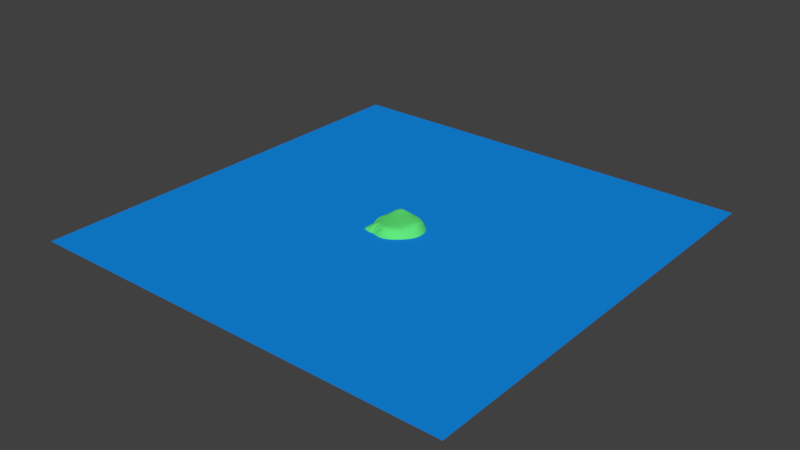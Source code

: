 # Source: Shinobi_Island.blend  (saved by Blender 2.78.0; exported with 4.5.12 LTS)
import bpy
from mathutils import Matrix  # noqa: F401  (used for matrix-valued properties, if any)

bpy.ops.wm.read_factory_settings(use_empty=True)
scene = bpy.context.scene
scene.name = 'Scene'

# ---- collections
col_collection_1 = bpy.data.collections.new('Collection 1'); scene.collection.children.link(col_collection_1)

# ---- materials (node trees are filled in below, after node groups)
mat_material_004 = bpy.data.materials.new('Material.004')
mat_material_004.alpha_threshold = 0.0
mat_material_004.use_transparent_shadow = False
mat_material_004.diffuse_color = (0.00645, 0.2613, 0.8, 1.0)
mat_material_004.roughness = 0.5
mat_material_002 = bpy.data.materials.new('Material.002')
mat_material_002.alpha_threshold = 0.0
mat_material_002.use_transparent_shadow = False
mat_material_002.diffuse_color = (0.1189, 0.8, 0.1911, 1.0)
mat_material_002.specular_color = (0.03668, 0.4971, 1.0)
mat_material_002.roughness = 0.5
mat_material_003 = bpy.data.materials.new('Material.003')
mat_material_003.alpha_threshold = 0.0
mat_material_003.use_transparent_shadow = False
mat_material_003.diffuse_color = (0.8, 0.0, 0.03329, 1.0)
mat_material_003.roughness = 0.5

# ---- material node trees

# ---- world
world_world = bpy.data.worlds.new('World'); scene.world = world_world
world_world.color = (0.05088, 0.05088, 0.05088)
world_world.use_sun_shadow = False
world_world.sun_shadow_jitter_overblur = 0.0
world_world.cycles.sampling_method = 'MANUAL'

# ---- meshes
me_plane_001 = bpy.data.meshes.new('Plane.001')
me_plane_001.from_pydata([(-500.0, -500.0, 0.0), (500.0, -500.0, 0.0), (-500.0, 500.0, 0.0), (500.0, 500.0, 0.0)], [], [(0, 1, 3, 2)])
me_plane_001.materials.append(mat_material_004)
me_plane_001.use_remesh_preserve_volume = False
me_plane_001.use_remesh_preserve_attributes = False
me_plane_001.use_mirror_vertex_groups = False
me_plane_001.update()
me_grid_001 = bpy.data.meshes.new('Grid.001')
me_grid_001.from_pydata([(-70.0, -70.0, 0.02199), (-62.63, -70.0, 0.6141), (-55.26, -70.0, 2.345), (-47.89, -70.0, 4.382), (-40.53, -70.0, 4.75), (-33.16, -70.0, 3.243), (-25.79, -70.0, 1.797), (-18.42, -70.0, 2.041), (-11.05, -70.0, 3.338), (-3.684, -70.0, 3.941), (3.684, -70.0, 3.246), (11.05, -70.0, 1.874), (18.42, -70.0, 0.6601), (25.79, -70.0, 0.1018), (33.16, -70.0, 0.0008764), (40.53, -70.0, 0.0), (47.89, -70.0, 0.0), (55.26, -70.0, 0.0), (62.63, -70.0, 0.0), (70.0, -70.0, 0.0), (-70.0, -62.63, 0.3411), (-62.63, -62.63, 2.262), (-55.26, -62.63, 6.364), (-47.89, -62.63, 8.902), (-40.53, -62.63, 9.378), (-33.16, -62.63, 8.695), (-25.79, -62.63, 7.19), (-18.42, -62.63, 8.534), (-11.05, -62.63, 11.46), (-3.684, -62.63, 13.45), (3.684, -62.63, 13.13), (11.05, -62.63, 9.555), (18.42, -62.63, 4.896), (25.79, -62.63, 1.848), (33.16, -62.63, 0.4568), (40.53, -62.63, 0.04282), (47.89, -62.63, 0.0), (55.26, -62.63, 0.0), (62.63, -62.63, 0.0), (70.0, -62.63, 0.0), (-70.0, -55.26, 1.039), (-62.63, -55.26, 4.46), (-55.26, -55.26, 10.39), (-47.89, -55.26, 13.41), (-40.53, -55.26, 14.85), (-33.16, -55.26, 16.31), (-25.79, -55.26, 16.0), (-18.42, -55.26, 18.12), (-11.05, -55.26, 22.53), (-3.684, -55.26, 25.53), (3.684, -55.26, 25.4), (11.05, -55.26, 22.62), (18.42, -55.26, 16.37), (25.79, -55.26, 8.6), (33.16, -55.26, 3.401), (40.53, -55.26, 0.935), (47.89, -55.26, 0.08222), (55.26, -55.26, 0.0), (62.63, -55.26, 0.0), (70.0, -55.26, 0.0), (-70.0, -47.89, 1.774), (-62.63, -47.89, 6.177), (-55.26, -47.89, 12.84), (-47.89, -47.89, 16.89), (-40.53, -47.89, 20.46), (-33.16, -47.89, 24.31), (-25.79, -47.89, 24.81), (-18.42, -47.89, 27.7), (-11.05, -47.89, 30.02), (-3.684, -47.89, 31.33), (3.684, -47.89, 31.48), (11.05, -47.89, 30.29), (18.42, -47.89, 27.2), (25.79, -47.89, 19.89), (33.16, -47.89, 11.33), (40.53, -47.89, 4.507), (47.89, -47.89, 1.089), (55.26, -47.89, 0.05764), (62.63, -47.89, 0.0), (70.0, -47.89, 0.0), (-70.0, -40.53, 2.28), (-62.63, -40.53, 6.68), (-55.26, -40.53, 12.38), (-47.89, -40.53, 18.28), (-40.53, -40.53, 23.08), (-33.16, -40.53, 27.47), (-25.79, -40.53, 29.36), (-18.42, -40.53, 30.48), (-11.05, -40.53, 31.53), (-3.684, -40.53, 32.27), (3.684, -40.53, 32.52), (11.05, -40.53, 32.2), (18.42, -40.53, 31.28), (25.79, -40.53, 28.97), (33.16, -40.53, 20.9), (40.53, -40.53, 12.27), (47.89, -40.53, 4.445), (55.26, -40.53, 0.8361), (62.63, -40.53, 0.02224), (70.0, -40.53, 0.0), (-70.0, -33.16, 2.307), (-62.63, -33.16, 6.334), (-55.26, -33.16, 11.0), (-47.89, -33.16, 15.93), (-40.53, -33.16, 22.2), (-33.16, -33.16, 27.88), (-25.79, -33.16, 29.95), (-18.42, -33.16, 31.07), (-11.05, -33.16, 31.89), (-3.684, -33.16, 32.47), (3.684, -33.16, 32.75), (11.05, -33.16, 32.69), (18.42, -33.16, 32.26), (25.79, -33.16, 31.23), (33.16, -33.16, 28.59), (40.53, -33.16, 19.91), (47.89, -33.16, 11.12), (55.26, -33.16, 3.327), (62.63, -33.16, 0.4274), (70.0, -33.16, 0.001191), (-70.0, -25.79, 1.702), (-62.63, -25.79, 5.331), (-55.26, -25.79, 9.892), (-47.89, -25.79, 16.11), (-40.53, -25.79, 24.71), (-33.16, -25.79, 28.3), (-25.79, -25.79, 30.14), (-18.42, -25.79, 31.27), (-11.05, -25.79, 32.06), (-3.684, -25.79, 32.6), (3.684, -25.79, 32.9), (11.05, -25.79, 32.95), (18.42, -25.79, 32.73), (25.79, -25.79, 32.11), (33.16, -25.79, 30.63), (40.53, -25.79, 26.12), (47.89, -25.79, 17.52), (55.26, -25.79, 7.98), (62.63, -25.79, 1.704), (70.0, -25.79, 0.08859), (-70.0, -18.42, 1.145), (-62.63, -18.42, 5.209), (-55.26, -18.42, 11.7), (-47.89, -18.42, 22.67), (-40.53, -18.42, 26.85), (-33.16, -18.42, 29.03), (-25.79, -18.42, 30.48), (-18.42, -18.42, 31.52), (-11.05, -18.42, 32.28), (-3.684, -18.42, 32.81), (3.684, -18.42, 33.12), (11.05, -18.42, 33.23), (18.42, -18.42, 33.15), (25.79, -18.42, 32.81), (33.16, -18.42, 31.93), (40.53, -18.42, 29.62), (47.89, -18.42, 22.13), (55.26, -18.42, 13.01), (62.63, -18.42, 3.743), (70.0, -18.42, 0.3994), (-70.0, -11.05, 0.762), (-62.63, -11.05, 5.8), (-55.26, -11.05, 13.78), (-47.89, -11.05, 24.95), (-40.53, -11.05, 27.95), (-33.16, -11.05, 29.65), (-25.79, -11.05, 30.91), (-18.42, -11.05, 31.89), (-11.05, -11.05, 32.61), (-3.684, -11.05, 33.11), (3.684, -11.05, 33.42), (11.05, -11.05, 33.58), (18.42, -11.05, 33.61), (25.79, -11.05, 33.47), (33.16, -11.05, 33.01), (40.53, -11.05, 31.6), (47.89, -11.05, 25.85), (55.26, -11.05, 16.34), (62.63, -11.05, 5.741), (70.0, -11.05, 0.8199), (-70.0, -3.684, 0.465), (-62.63, -3.684, 5.962), (-55.26, -3.684, 13.93), (-47.89, -3.684, 24.85), (-40.53, -3.684, 28.2), (-33.16, -3.684, 30.07), (-25.79, -3.684, 31.4), (-18.42, -3.684, 32.36), (-11.05, -3.684, 33.04), (-3.684, -3.684, 33.49), (3.684, -3.684, 33.77), (11.05, -3.684, 33.95), (18.42, -3.684, 34.05), (25.79, -3.684, 34.09), (33.16, -3.684, 33.9), (40.53, -3.684, 32.98), (47.89, -3.684, 28.44), (55.26, -3.684, 17.74), (62.63, -3.684, 6.667), (70.0, -3.684, 1.008), (-70.0, 3.684, 0.2335), (-62.63, 3.684, 5.339), (-55.26, 3.684, 12.32), (-47.89, 3.684, 22.69), (-40.53, 3.684, 27.86), (-33.16, 3.684, 30.44), (-25.79, 3.684, 31.99), (-18.42, 3.684, 32.97), (-11.05, 3.684, 33.57), (-3.684, 3.684, 33.92), (3.684, 3.684, 34.12), (11.05, 3.684, 34.27), (18.42, 3.684, 34.41), (25.79, 3.684, 34.54), (33.16, 3.684, 34.5), (40.53, 3.684, 33.69), (47.89, 3.684, 29.13), (55.26, 3.684, 17.61), (62.63, 3.684, 5.862), (70.0, 3.684, 0.8332), (-70.0, 11.05, 0.07365), (-62.63, 11.05, 3.95), (-55.26, 11.05, 9.943), (-47.89, 11.05, 19.05), (-40.53, 11.05, 27.44), (-33.16, 11.05, 31.03), (-25.79, 11.05, 32.85), (-18.42, 11.05, 33.77), (-11.05, 11.05, 34.2), (-3.684, 11.05, 34.36), (3.684, 11.05, 34.41), (11.05, 11.05, 34.48), (18.42, 11.05, 34.59), (25.79, 11.05, 34.72), (33.16, 11.05, 34.61), (40.53, 11.05, 33.35), (47.89, 11.05, 27.48), (55.26, 11.05, 14.93), (62.63, 11.05, 3.864), (70.0, 11.05, 0.4282), (-70.0, 18.42, 0.006542), (-62.63, 18.42, 1.779), (-55.26, 18.42, 7.128), (-47.89, 18.42, 15.87), (-40.53, 18.42, 27.19), (-33.16, 18.42, 32.01), (-25.79, 18.42, 34.07), (-18.42, 18.42, 34.8), (-11.05, 18.42, 34.89), (-3.684, 18.42, 34.73), (3.684, 18.42, 34.54), (11.05, 18.42, 34.43), (18.42, 18.42, 34.41), (25.79, 18.42, 34.38), (33.16, 18.42, 33.89), (40.53, 18.42, 31.34), (47.89, 18.42, 23.26), (55.26, 18.42, 9.171), (62.63, 18.42, 1.774), (70.0, 18.42, 0.1059), (-70.0, 25.79, 0.0001334), (-62.63, 25.79, 0.3181), (-55.26, 25.79, 4.673), (-47.89, 25.79, 12.78), (-40.53, 25.79, 25.89), (-33.16, 25.79, 32.84), (-25.79, 25.79, 35.33), (-18.42, 25.79, 35.82), (-11.05, 25.79, 35.43), (-3.684, 25.79, 34.8), (3.684, 25.79, 34.25), (11.05, 25.79, 33.85), (18.42, 25.79, 33.51), (25.79, 25.79, 32.98), (33.16, 25.79, 31.17), (40.53, 25.79, 26.83), (47.89, 25.79, 13.98), (55.26, 25.79, 3.436), (62.63, 25.79, 0.4617), (70.0, 25.79, 0.0033), (-70.0, 33.16, 1.095e-05), (-62.63, 33.16, 0.262), (-55.26, 33.16, 2.909), (-47.89, 33.16, 10.01), (-40.53, 33.16, 21.59), (-33.16, 33.16, 30.43), (-25.79, 33.16, 34.8), (-18.42, 33.16, 35.69), (-11.05, 33.16, 34.9), (-3.684, 33.16, 33.78), (3.684, 33.16, 32.79), (11.05, 33.16, 31.93), (18.42, 33.16, 30.77), (25.79, 33.16, 28.75), (33.16, 33.16, 24.55), (40.53, 33.16, 14.58), (47.89, 33.16, 3.961), (55.26, 33.16, 0.7153), (62.63, 33.16, 0.03104), (70.0, 33.16, 0.0), (-70.0, 40.53, 2.003e-06), (-62.63, 40.53, 0.2807), (-55.26, 40.53, 2.091), (-47.89, 40.53, 6.699), (-40.53, 40.53, 14.04), (-33.16, 40.53, 23.05), (-25.79, 40.53, 28.09), (-18.42, 40.53, 29.8), (-11.05, 40.53, 29.75), (-3.684, 40.53, 28.73), (3.684, 40.53, 27.36), (11.05, 40.53, 25.63), (18.42, 40.53, 22.86), (25.79, 40.53, 19.71), (33.16, 40.53, 9.232), (40.53, 40.53, 2.568), (47.89, 40.53, 0.5163), (55.26, 40.53, 0.03166), (62.63, 40.53, 0.0), (70.0, 40.53, 0.0), (-70.0, 47.89, 6.239e-07), (-62.63, 47.89, 0.2257), (-55.26, 47.89, 1.362), (-47.89, 47.89, 4.085), (-40.53, 47.89, 8.307), (-33.16, 47.89, 13.21), (-25.79, 47.89, 17.46), (-18.42, 47.89, 19.34), (-11.05, 47.89, 19.29), (-3.684, 47.89, 18.15), (3.684, 47.89, 16.77), (11.05, 47.89, 15.02), (18.42, 47.89, 9.478), (25.79, 47.89, 2.722), (33.16, 47.89, 0.7874), (40.53, 47.89, 0.1297), (47.89, 47.89, 0.003213), (55.26, 47.89, 0.0), (62.63, 47.89, 0.0), (70.0, 47.89, 0.0), (-70.0, 55.26, 2.504e-07), (-62.63, 55.26, 0.1291), (-55.26, 55.26, 0.7243), (-47.89, 55.26, 2.107), (-40.53, 55.26, 4.153), (-33.16, 55.26, 6.222), (-25.79, 55.26, 7.451), (-18.42, 55.26, 7.769), (-11.05, 55.26, 7.411), (-3.684, 55.26, 5.203), (3.684, 55.26, 2.563), (11.05, 55.26, 0.8742), (18.42, 55.26, 0.2763), (25.79, 55.26, 0.06558), (33.16, 55.26, 0.002484), (40.53, 55.26, 0.0), (47.89, 55.26, 0.0), (55.26, 55.26, 0.0), (62.63, 55.26, 0.0), (70.0, 55.26, 0.0), (-70.0, 62.63, 1.019e-07), (-62.63, 62.63, 0.05808), (-55.26, 62.63, 0.3145), (-47.89, 62.63, 0.8893), (-40.53, 62.63, 1.686), (-33.16, 62.63, 2.345), (-25.79, 62.63, 2.386), (-18.42, 62.63, 1.571), (-11.05, 62.63, 0.6741), (-3.684, 62.63, 0.1837), (3.684, 62.63, 0.03717), (11.05, 62.63, 0.00379), (18.42, 62.63, 0.0), (25.79, 62.63, 0.0), (33.16, 62.63, 0.0), (40.53, 62.63, 0.0), (47.89, 62.63, 0.0), (55.26, 62.63, 0.0), (62.63, 62.63, 0.0), (70.0, 62.63, 0.0), (-70.0, 70.0, 0.0), (-62.63, 70.0, 0.0), (-55.26, 70.0, 0.0), (-47.89, 70.0, 8.65e-05), (-40.53, 70.0, 0.0005021), (-33.16, 70.0, 0.001349), (-25.79, 70.0, 0.002498), (-18.42, 70.0, 0.003509), (-11.05, 70.0, 0.002099), (-3.684, 70.0, 1.23e-05), (3.684, 70.0, 0.0), (11.05, 70.0, 0.0), (18.42, 70.0, 0.0), (25.79, 70.0, 0.0), (33.16, 70.0, 0.0), (40.53, 70.0, 0.0), (47.89, 70.0, 0.0), (55.26, 70.0, 0.0), (62.63, 70.0, 0.0), (70.0, 70.0, 0.0)], [], [(0, 1, 21, 20), (1, 2, 22, 21), (2, 3, 23, 22), (3, 4, 24, 23), (4, 5, 25, 24), (5, 6, 26, 25), (6, 7, 27, 26), (7, 8, 28, 27), (8, 9, 29, 28), (9, 10, 30, 29), (10, 11, 31, 30), (11, 12, 32, 31), (12, 13, 33, 32), (13, 14, 34, 33), (14, 15, 35, 34), (15, 16, 36, 35), (16, 17, 37, 36), (17, 18, 38, 37), (18, 19, 39, 38), (20, 21, 41, 40), (21, 22, 42, 41), (22, 23, 43, 42), (23, 24, 44, 43), (24, 25, 45, 44), (25, 26, 46, 45), (26, 27, 47, 46), (27, 28, 48, 47), (28, 29, 49, 48), (29, 30, 50, 49), (30, 31, 51, 50), (31, 32, 52, 51), (32, 33, 53, 52), (33, 34, 54, 53), (34, 35, 55, 54), (35, 36, 56, 55), (36, 37, 57, 56), (37, 38, 58, 57), (38, 39, 59, 58), (40, 41, 61, 60), (41, 42, 62, 61), (42, 43, 63, 62), (43, 44, 64, 63), (44, 45, 65, 64), (45, 46, 66, 65), (46, 47, 67, 66), (47, 48, 68, 67), (48, 49, 69, 68), (49, 50, 70, 69), (50, 51, 71, 70), (51, 52, 72, 71), (52, 53, 73, 72), (53, 54, 74, 73), (54, 55, 75, 74), (55, 56, 76, 75), (56, 57, 77, 76), (57, 58, 78, 77), (58, 59, 79, 78), (60, 61, 81, 80), (61, 62, 82, 81), (62, 63, 83, 82), (63, 64, 84, 83), (64, 65, 85, 84), (65, 66, 86, 85), (66, 67, 87, 86), (67, 68, 88, 87), (68, 69, 89, 88), (69, 70, 90, 89), (70, 71, 91, 90), (71, 72, 92, 91), (72, 73, 93, 92), (73, 74, 94, 93), (74, 75, 95, 94), (75, 76, 96, 95), (76, 77, 97, 96), (77, 78, 98, 97), (78, 79, 99, 98), (80, 81, 101, 100), (81, 82, 102, 101), (82, 83, 103, 102), (83, 84, 104, 103), (84, 85, 105, 104), (85, 86, 106, 105), (86, 87, 107, 106), (87, 88, 108, 107), (88, 89, 109, 108), (89, 90, 110, 109), (90, 91, 111, 110), (91, 92, 112, 111), (92, 93, 113, 112), (93, 94, 114, 113), (94, 95, 115, 114), (95, 96, 116, 115), (96, 97, 117, 116), (97, 98, 118, 117), (98, 99, 119, 118), (100, 101, 121, 120), (101, 102, 122, 121), (102, 103, 123, 122), (103, 104, 124, 123), (104, 105, 125, 124), (105, 106, 126, 125), (106, 107, 127, 126), (107, 108, 128, 127), (108, 109, 129, 128), (109, 110, 130, 129), (110, 111, 131, 130), (111, 112, 132, 131), (112, 113, 133, 132), (113, 114, 134, 133), (114, 115, 135, 134), (115, 116, 136, 135), (116, 117, 137, 136), (117, 118, 138, 137), (118, 119, 139, 138), (120, 121, 141, 140), (121, 122, 142, 141), (122, 123, 143, 142), (123, 124, 144, 143), (124, 125, 145, 144), (125, 126, 146, 145), (126, 127, 147, 146), (127, 128, 148, 147), (128, 129, 149, 148), (129, 130, 150, 149), (130, 131, 151, 150), (131, 132, 152, 151), (132, 133, 153, 152), (133, 134, 154, 153), (134, 135, 155, 154), (135, 136, 156, 155), (136, 137, 157, 156), (137, 138, 158, 157), (138, 139, 159, 158), (140, 141, 161, 160), (141, 142, 162, 161), (142, 143, 163, 162), (143, 144, 164, 163), (144, 145, 165, 164), (145, 146, 166, 165), (146, 147, 167, 166), (147, 148, 168, 167), (148, 149, 169, 168), (149, 150, 170, 169), (150, 151, 171, 170), (151, 152, 172, 171), (152, 153, 173, 172), (153, 154, 174, 173), (154, 155, 175, 174), (155, 156, 176, 175), (156, 157, 177, 176), (157, 158, 178, 177), (158, 159, 179, 178), (160, 161, 181, 180), (161, 162, 182, 181), (162, 163, 183, 182), (163, 164, 184, 183), (164, 165, 185, 184), (165, 166, 186, 185), (166, 167, 187, 186), (167, 168, 188, 187), (168, 169, 189, 188), (169, 170, 190, 189), (170, 171, 191, 190), (171, 172, 192, 191), (172, 173, 193, 192), (173, 174, 194, 193), (174, 175, 195, 194), (175, 176, 196, 195), (176, 177, 197, 196), (177, 178, 198, 197), (178, 179, 199, 198), (180, 181, 201, 200), (181, 182, 202, 201), (182, 183, 203, 202), (183, 184, 204, 203), (184, 185, 205, 204), (185, 186, 206, 205), (186, 187, 207, 206), (187, 188, 208, 207), (188, 189, 209, 208), (189, 190, 210, 209), (190, 191, 211, 210), (191, 192, 212, 211), (192, 193, 213, 212), (193, 194, 214, 213), (194, 195, 215, 214), (195, 196, 216, 215), (196, 197, 217, 216), (197, 198, 218, 217), (198, 199, 219, 218), (200, 201, 221, 220), (201, 202, 222, 221), (202, 203, 223, 222), (203, 204, 224, 223), (204, 205, 225, 224), (205, 206, 226, 225), (206, 207, 227, 226), (207, 208, 228, 227), (208, 209, 229, 228), (209, 210, 230, 229), (210, 211, 231, 230), (211, 212, 232, 231), (212, 213, 233, 232), (213, 214, 234, 233), (214, 215, 235, 234), (215, 216, 236, 235), (216, 217, 237, 236), (217, 218, 238, 237), (218, 219, 239, 238), (220, 221, 241, 240), (221, 222, 242, 241), (222, 223, 243, 242), (223, 224, 244, 243), (224, 225, 245, 244), (225, 226, 246, 245), (226, 227, 247, 246), (227, 228, 248, 247), (228, 229, 249, 248), (229, 230, 250, 249), (230, 231, 251, 250), (231, 232, 252, 251), (232, 233, 253, 252), (233, 234, 254, 253), (234, 235, 255, 254), (235, 236, 256, 255), (236, 237, 257, 256), (237, 238, 258, 257), (238, 239, 259, 258), (240, 241, 261, 260), (241, 242, 262, 261), (242, 243, 263, 262), (243, 244, 264, 263), (244, 245, 265, 264), (245, 246, 266, 265), (246, 247, 267, 266), (247, 248, 268, 267), (248, 249, 269, 268), (249, 250, 270, 269), (250, 251, 271, 270), (251, 252, 272, 271), (252, 253, 273, 272), (253, 254, 274, 273), (254, 255, 275, 274), (255, 256, 276, 275), (256, 257, 277, 276), (257, 258, 278, 277), (258, 259, 279, 278), (260, 261, 281, 280), (261, 262, 282, 281), (262, 263, 283, 282), (263, 264, 284, 283), (264, 265, 285, 284), (265, 266, 286, 285), (266, 267, 287, 286), (267, 268, 288, 287), (268, 269, 289, 288), (269, 270, 290, 289), (270, 271, 291, 290), (271, 272, 292, 291), (272, 273, 293, 292), (273, 274, 294, 293), (274, 275, 295, 294), (275, 276, 296, 295), (276, 277, 297, 296), (277, 278, 298, 297), (278, 279, 299, 298), (280, 281, 301, 300), (281, 282, 302, 301), (282, 283, 303, 302), (283, 284, 304, 303), (284, 285, 305, 304), (285, 286, 306, 305), (286, 287, 307, 306), (287, 288, 308, 307), (288, 289, 309, 308), (289, 290, 310, 309), (290, 291, 311, 310), (291, 292, 312, 311), (292, 293, 313, 312), (293, 294, 314, 313), (294, 295, 315, 314), (295, 296, 316, 315), (296, 297, 317, 316), (297, 298, 318, 317), (298, 299, 319, 318), (300, 301, 321, 320), (301, 302, 322, 321), (302, 303, 323, 322), (303, 304, 324, 323), (304, 305, 325, 324), (305, 306, 326, 325), (306, 307, 327, 326), (307, 308, 328, 327), (308, 309, 329, 328), (309, 310, 330, 329), (310, 311, 331, 330), (311, 312, 332, 331), (312, 313, 333, 332), (313, 314, 334, 333), (314, 315, 335, 334), (315, 316, 336, 335), (316, 317, 337, 336), (317, 318, 338, 337), (318, 319, 339, 338), (320, 321, 341, 340), (321, 322, 342, 341), (322, 323, 343, 342), (323, 324, 344, 343), (324, 325, 345, 344), (325, 326, 346, 345), (326, 327, 347, 346), (327, 328, 348, 347), (328, 329, 349, 348), (329, 330, 350, 349), (330, 331, 351, 350), (331, 332, 352, 351), (332, 333, 353, 352), (333, 334, 354, 353), (334, 335, 355, 354), (335, 336, 356, 355), (336, 337, 357, 356), (337, 338, 358, 357), (338, 339, 359, 358), (340, 341, 361, 360), (341, 342, 362, 361), (342, 343, 363, 362), (343, 344, 364, 363), (344, 345, 365, 364), (345, 346, 366, 365), (346, 347, 367, 366), (347, 348, 368, 367), (348, 349, 369, 368), (349, 350, 370, 369), (350, 351, 371, 370), (351, 352, 372, 371), (352, 353, 373, 372), (353, 354, 374, 373), (354, 355, 375, 374), (355, 356, 376, 375), (356, 357, 377, 376), (357, 358, 378, 377), (358, 359, 379, 378), (360, 361, 381, 380), (361, 362, 382, 381), (362, 363, 383, 382), (363, 364, 384, 383), (364, 365, 385, 384), (365, 366, 386, 385), (366, 367, 387, 386), (367, 368, 388, 387), (368, 369, 389, 388), (369, 370, 390, 389), (370, 371, 391, 390), (371, 372, 392, 391), (372, 373, 393, 392), (373, 374, 394, 393), (374, 375, 395, 394), (375, 376, 396, 395), (376, 377, 397, 396), (377, 378, 398, 397), (378, 379, 399, 398)])
me_grid_001.materials.append(mat_material_002)
me_grid_001.materials.append(mat_material_003)
me_grid_001.use_remesh_preserve_volume = False
me_grid_001.use_remesh_preserve_attributes = False
me_grid_001.use_mirror_vertex_groups = False
me_grid_001.update()

# ---- objects
ob_plane = bpy.data.objects.new('Plane', me_plane_001)
ob_grid = bpy.data.objects.new('Grid', me_grid_001)

# ---- transforms, parenting, visibility, modifiers, constraints
ob_plane.location = (0.0, 0.0, -53.03)
ob_plane.lineart.crease_threshold = 0.0
ob_grid.location = (0.0, 0.0, -66.67)
ob_grid.lineart.crease_threshold = 0.0

# ---- collection membership
col_collection_1.objects.link(ob_plane)
col_collection_1.objects.link(ob_grid)

# ---- scene / render settings (as saved in the file)
scene.frame_start = 1; scene.frame_end = 250; scene.frame_set(20)
scene.render.engine = 'BLENDER_EEVEE_NEXT'
scene.render.resolution_percentage = 50
scene.render.dither_intensity = 0.0
scene.cycles.use_denoising = False
scene.cycles.samples = 128
scene.cycles.sampling_pattern = 'TABULATED_SOBOL'
scene.cycles.light_sampling_threshold = 0.0
scene.cycles.use_adaptive_sampling = False
scene.cycles.use_light_tree = False
scene.cycles.blur_glossy = 0.0
scene.cycles.sample_clamp_indirect = 0.0
scene.view_settings.view_transform = 'Standard'
bpy.context.view_layer.update()

# ---- added for rendering (the .blend has no active camera and no usable light): camera, sun
cam_auto = bpy.data.cameras.new('AutoCamera')
cam_auto.lens = 50.0
cam_auto.sensor_width = 36.0
cam_auto.clip_end = 22970.8
ob_auto_camera = bpy.data.objects.new('AutoCamera', cam_auto)
scene.collection.objects.link(ob_auto_camera)
ob_auto_camera.location = (1308.88, -1570.66, 998.351)
ob_auto_camera.rotation_euler = (1.09748, -7.21219e-08, 0.694738)
scene.camera = ob_auto_camera
light_auto_sun = bpy.data.lights.new('AutoSun', 'SUN')
light_auto_sun.energy = 3.0
light_auto_sun.angle = 0.0523599
ob_auto_sun = bpy.data.objects.new('AutoSun', light_auto_sun)
scene.collection.objects.link(ob_auto_sun)
ob_auto_sun.rotation_euler = (0.872665, 0.174533, 0.523599)
bpy.context.view_layer.update()
